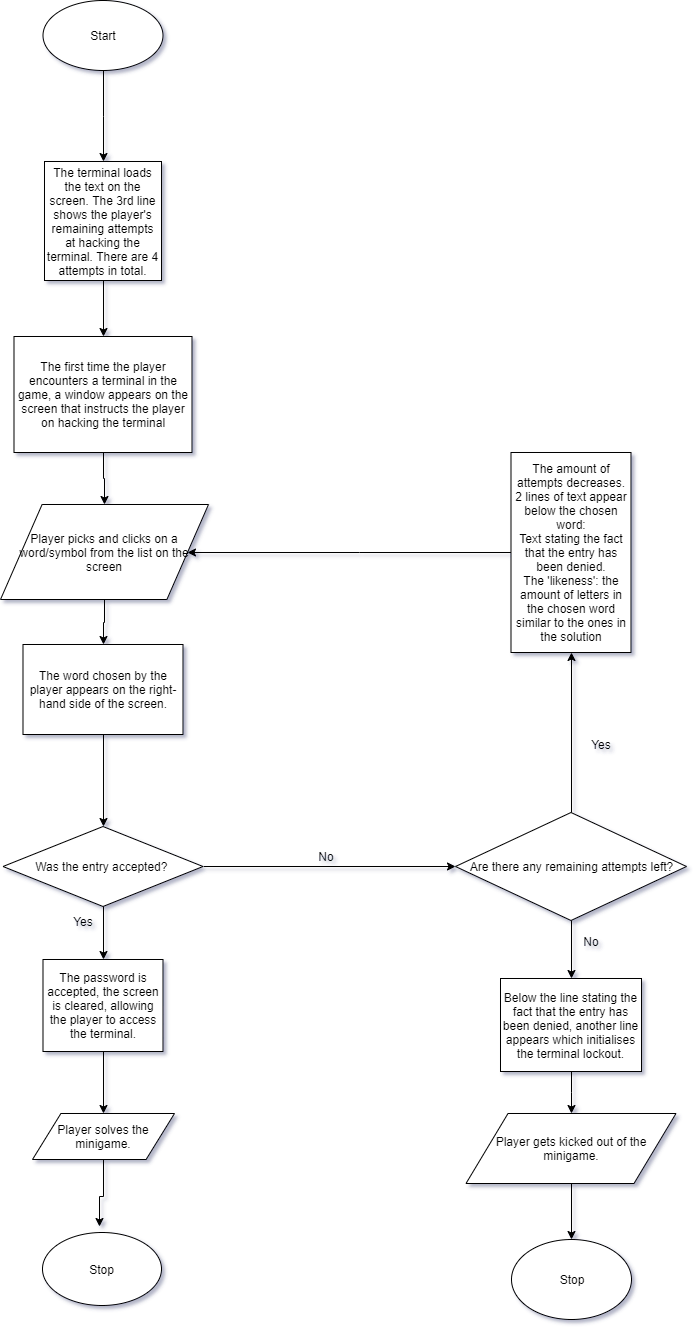

The diagram above was exported from draw.io. Its source (the exported page's mxGraphModel, read from the mxfile embedded in the PNG):
<mxGraphModel dx="1648" dy="1148" grid="1" gridSize="7" guides="1" tooltips="1" connect="1" arrows="1" fold="1" page="0" pageScale="7" pageWidth="827" pageHeight="1169" math="0" shadow="1">
  <root>
    <mxCell id="0" />
    <mxCell id="1" parent="0" />
    <mxCell id="1Spn--9fmDzR-jozGNWl-38" value="Stop" style="ellipse;whiteSpace=wrap;html=1;" vertex="1" parent="1">
      <mxGeometry x="308" y="1064" width="119" height="73" as="geometry" />
    </mxCell>
    <mxCell id="1Spn--9fmDzR-jozGNWl-3" style="edgeStyle=orthogonalEdgeStyle;rounded=0;orthogonalLoop=1;jettySize=auto;html=1;exitX=0.5;exitY=1;exitDx=0;exitDy=0;" edge="1" parent="1" source="1Spn--9fmDzR-jozGNWl-1" target="1Spn--9fmDzR-jozGNWl-2">
      <mxGeometry relative="1" as="geometry" />
    </mxCell>
    <mxCell id="1Spn--9fmDzR-jozGNWl-1" value="Start" style="ellipse;whiteSpace=wrap;html=1;" vertex="1" parent="1">
      <mxGeometry x="308.5" y="-168" width="120" height="70" as="geometry" />
    </mxCell>
    <mxCell id="1Spn--9fmDzR-jozGNWl-5" style="edgeStyle=orthogonalEdgeStyle;rounded=0;orthogonalLoop=1;jettySize=auto;html=1;exitX=0.5;exitY=1;exitDx=0;exitDy=0;entryX=0.5;entryY=0;entryDx=0;entryDy=0;" edge="1" parent="1" source="1Spn--9fmDzR-jozGNWl-2" target="1Spn--9fmDzR-jozGNWl-17">
      <mxGeometry relative="1" as="geometry">
        <mxPoint x="370" y="168" as="targetPoint" />
      </mxGeometry>
    </mxCell>
    <mxCell id="1Spn--9fmDzR-jozGNWl-2" value="The terminal loads the text on the screen. The 3rd line shows the player's remaining attempts at hacking the terminal. There are 4 attempts in total." style="rounded=0;whiteSpace=wrap;html=1;" vertex="1" parent="1">
      <mxGeometry x="310" y="-7" width="117" height="119" as="geometry" />
    </mxCell>
    <mxCell id="1Spn--9fmDzR-jozGNWl-8" style="edgeStyle=orthogonalEdgeStyle;rounded=0;orthogonalLoop=1;jettySize=auto;html=1;entryX=0.5;entryY=0;entryDx=0;entryDy=0;" edge="1" parent="1" source="1Spn--9fmDzR-jozGNWl-4" target="1Spn--9fmDzR-jozGNWl-6">
      <mxGeometry relative="1" as="geometry" />
    </mxCell>
    <mxCell id="1Spn--9fmDzR-jozGNWl-4" value="&lt;font style=&quot;font-size: 12px&quot;&gt;Player picks and clicks on a word/symbol from the list on the screen&lt;/font&gt;" style="shape=parallelogram;perimeter=parallelogramPerimeter;whiteSpace=wrap;html=1;" vertex="1" parent="1">
      <mxGeometry x="266" y="336" width="208" height="95" as="geometry" />
    </mxCell>
    <mxCell id="1Spn--9fmDzR-jozGNWl-10" style="edgeStyle=orthogonalEdgeStyle;rounded=0;orthogonalLoop=1;jettySize=auto;html=1;exitX=0.5;exitY=1;exitDx=0;exitDy=0;entryX=0.5;entryY=0;entryDx=0;entryDy=0;" edge="1" parent="1" source="1Spn--9fmDzR-jozGNWl-6" target="1Spn--9fmDzR-jozGNWl-9">
      <mxGeometry relative="1" as="geometry" />
    </mxCell>
    <mxCell id="1Spn--9fmDzR-jozGNWl-6" value="The word chosen by the player appears on the right-hand side of the screen." style="rounded=0;whiteSpace=wrap;html=1;" vertex="1" parent="1">
      <mxGeometry x="288.5" y="476" width="160" height="90" as="geometry" />
    </mxCell>
    <mxCell id="1Spn--9fmDzR-jozGNWl-13" style="edgeStyle=orthogonalEdgeStyle;rounded=0;orthogonalLoop=1;jettySize=auto;html=1;exitX=1;exitY=0.5;exitDx=0;exitDy=0;entryX=0;entryY=0.5;entryDx=0;entryDy=0;" edge="1" parent="1" source="1Spn--9fmDzR-jozGNWl-9" target="1Spn--9fmDzR-jozGNWl-22">
      <mxGeometry relative="1" as="geometry">
        <mxPoint x="700" y="698" as="targetPoint" />
      </mxGeometry>
    </mxCell>
    <mxCell id="1Spn--9fmDzR-jozGNWl-34" style="edgeStyle=orthogonalEdgeStyle;rounded=0;orthogonalLoop=1;jettySize=auto;html=1;exitX=0.5;exitY=1;exitDx=0;exitDy=0;entryX=0.5;entryY=0;entryDx=0;entryDy=0;" edge="1" parent="1" source="1Spn--9fmDzR-jozGNWl-9" target="1Spn--9fmDzR-jozGNWl-33">
      <mxGeometry relative="1" as="geometry" />
    </mxCell>
    <mxCell id="1Spn--9fmDzR-jozGNWl-9" value="Was the entry accepted?&amp;nbsp;" style="rhombus;whiteSpace=wrap;html=1;" vertex="1" parent="1">
      <mxGeometry x="268.5" y="658" width="200" height="80" as="geometry" />
    </mxCell>
    <mxCell id="1Spn--9fmDzR-jozGNWl-15" value="No" style="text;html=1;strokeColor=none;fillColor=none;align=center;verticalAlign=middle;whiteSpace=wrap;rounded=0;" vertex="1" parent="1">
      <mxGeometry x="571.5" y="678" width="40" height="20" as="geometry" />
    </mxCell>
    <mxCell id="1Spn--9fmDzR-jozGNWl-19" style="edgeStyle=orthogonalEdgeStyle;rounded=0;orthogonalLoop=1;jettySize=auto;html=1;exitX=0.5;exitY=1;exitDx=0;exitDy=0;" edge="1" parent="1" source="1Spn--9fmDzR-jozGNWl-17" target="1Spn--9fmDzR-jozGNWl-4">
      <mxGeometry relative="1" as="geometry" />
    </mxCell>
    <mxCell id="1Spn--9fmDzR-jozGNWl-17" value="The first time the player encounters a terminal in the game, a window appears on the screen that instructs the player on hacking the terminal" style="rounded=0;whiteSpace=wrap;html=1;" vertex="1" parent="1">
      <mxGeometry x="279.5" y="168" width="178" height="116" as="geometry" />
    </mxCell>
    <mxCell id="1Spn--9fmDzR-jozGNWl-25" style="edgeStyle=orthogonalEdgeStyle;rounded=0;orthogonalLoop=1;jettySize=auto;html=1;exitX=0;exitY=0.5;exitDx=0;exitDy=0;" edge="1" parent="1" source="1Spn--9fmDzR-jozGNWl-20" target="1Spn--9fmDzR-jozGNWl-4">
      <mxGeometry relative="1" as="geometry" />
    </mxCell>
    <mxCell id="1Spn--9fmDzR-jozGNWl-20" value="The amount of attempts decreases.&lt;br&gt;2 lines of text appear below the chosen word:&lt;br&gt;Text stating the fact that the entry has been denied.&lt;br&gt;The 'likeness': the amount of letters in the chosen word similar to the ones in the solution" style="rounded=0;whiteSpace=wrap;html=1;" vertex="1" parent="1">
      <mxGeometry x="776.5" y="284" width="120" height="200" as="geometry" />
    </mxCell>
    <mxCell id="1Spn--9fmDzR-jozGNWl-23" style="edgeStyle=orthogonalEdgeStyle;rounded=0;orthogonalLoop=1;jettySize=auto;html=1;exitX=0.5;exitY=0;exitDx=0;exitDy=0;" edge="1" parent="1" source="1Spn--9fmDzR-jozGNWl-22">
      <mxGeometry relative="1" as="geometry">
        <mxPoint x="837" y="484" as="targetPoint" />
      </mxGeometry>
    </mxCell>
    <mxCell id="1Spn--9fmDzR-jozGNWl-27" style="edgeStyle=orthogonalEdgeStyle;rounded=0;orthogonalLoop=1;jettySize=auto;html=1;exitX=0.5;exitY=1;exitDx=0;exitDy=0;entryX=0.5;entryY=0;entryDx=0;entryDy=0;" edge="1" parent="1" source="1Spn--9fmDzR-jozGNWl-22" target="1Spn--9fmDzR-jozGNWl-26">
      <mxGeometry relative="1" as="geometry" />
    </mxCell>
    <mxCell id="1Spn--9fmDzR-jozGNWl-22" value="Are there any remaining attempts left?" style="rhombus;whiteSpace=wrap;html=1;" vertex="1" parent="1">
      <mxGeometry x="721" y="644" width="231" height="108" as="geometry" />
    </mxCell>
    <mxCell id="1Spn--9fmDzR-jozGNWl-24" value="Yes" style="text;html=1;strokeColor=none;fillColor=none;align=center;verticalAlign=middle;whiteSpace=wrap;rounded=0;" vertex="1" parent="1">
      <mxGeometry x="847" y="566" width="40" height="20" as="geometry" />
    </mxCell>
    <mxCell id="1Spn--9fmDzR-jozGNWl-29" style="edgeStyle=orthogonalEdgeStyle;rounded=0;orthogonalLoop=1;jettySize=auto;html=1;entryX=0.5;entryY=0;entryDx=0;entryDy=0;" edge="1" parent="1" source="1Spn--9fmDzR-jozGNWl-26" target="1Spn--9fmDzR-jozGNWl-28">
      <mxGeometry relative="1" as="geometry" />
    </mxCell>
    <mxCell id="1Spn--9fmDzR-jozGNWl-26" value="Below the line stating the fact that the entry has been denied, another line appears which initialises the terminal lockout." style="rounded=0;whiteSpace=wrap;html=1;" vertex="1" parent="1">
      <mxGeometry x="766" y="810" width="141" height="93" as="geometry" />
    </mxCell>
    <mxCell id="1Spn--9fmDzR-jozGNWl-31" style="edgeStyle=orthogonalEdgeStyle;rounded=0;orthogonalLoop=1;jettySize=auto;html=1;exitX=0.5;exitY=1;exitDx=0;exitDy=0;entryX=0.5;entryY=0;entryDx=0;entryDy=0;" edge="1" parent="1" source="1Spn--9fmDzR-jozGNWl-28" target="1Spn--9fmDzR-jozGNWl-30">
      <mxGeometry relative="1" as="geometry" />
    </mxCell>
    <mxCell id="1Spn--9fmDzR-jozGNWl-28" value="Player gets kicked out of the minigame." style="shape=parallelogram;perimeter=parallelogramPerimeter;whiteSpace=wrap;html=1;" vertex="1" parent="1">
      <mxGeometry x="731.5" y="945" width="210" height="70" as="geometry" />
    </mxCell>
    <mxCell id="1Spn--9fmDzR-jozGNWl-30" value="Stop" style="ellipse;whiteSpace=wrap;html=1;" vertex="1" parent="1">
      <mxGeometry x="777" y="1071" width="120" height="80" as="geometry" />
    </mxCell>
    <mxCell id="1Spn--9fmDzR-jozGNWl-32" value="No" style="text;html=1;strokeColor=none;fillColor=none;align=center;verticalAlign=middle;whiteSpace=wrap;rounded=0;" vertex="1" parent="1">
      <mxGeometry x="837" y="763" width="40" height="20" as="geometry" />
    </mxCell>
    <mxCell id="1Spn--9fmDzR-jozGNWl-37" style="edgeStyle=orthogonalEdgeStyle;rounded=0;orthogonalLoop=1;jettySize=auto;html=1;exitX=0.5;exitY=1;exitDx=0;exitDy=0;entryX=0.5;entryY=0;entryDx=0;entryDy=0;" edge="1" parent="1" source="1Spn--9fmDzR-jozGNWl-33" target="1Spn--9fmDzR-jozGNWl-36">
      <mxGeometry relative="1" as="geometry">
        <mxPoint x="369" y="931" as="targetPoint" />
      </mxGeometry>
    </mxCell>
    <mxCell id="1Spn--9fmDzR-jozGNWl-33" value="The password is accepted, the screen is cleared, allowing the player to access the terminal." style="rounded=0;whiteSpace=wrap;html=1;" vertex="1" parent="1">
      <mxGeometry x="308.5" y="791" width="120" height="92" as="geometry" />
    </mxCell>
    <mxCell id="1Spn--9fmDzR-jozGNWl-35" value="Yes" style="text;html=1;strokeColor=none;fillColor=none;align=center;verticalAlign=middle;whiteSpace=wrap;rounded=0;" vertex="1" parent="1">
      <mxGeometry x="328.5" y="743" width="40" height="20" as="geometry" />
    </mxCell>
    <mxCell id="1Spn--9fmDzR-jozGNWl-39" style="edgeStyle=orthogonalEdgeStyle;rounded=0;orthogonalLoop=1;jettySize=auto;html=1;exitX=0.5;exitY=1;exitDx=0;exitDy=0;entryX=0.476;entryY=-0.083;entryDx=0;entryDy=0;entryPerimeter=0;" edge="1" parent="1" source="1Spn--9fmDzR-jozGNWl-36" target="1Spn--9fmDzR-jozGNWl-38">
      <mxGeometry relative="1" as="geometry" />
    </mxCell>
    <mxCell id="1Spn--9fmDzR-jozGNWl-36" value="Player solves the minigame." style="shape=parallelogram;perimeter=parallelogramPerimeter;whiteSpace=wrap;html=1;" vertex="1" parent="1">
      <mxGeometry x="298" y="945" width="142" height="46" as="geometry" />
    </mxCell>
  </root>
</mxGraphModel>